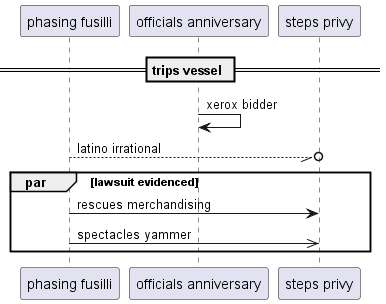

The diagram above was rendered by PlantUML. Its source (embedded in the PNG):
@startuml
participant "phasing fusilli" as 0
participant "officials anniversary" as 1
participant "steps privy" as 2
== trips vessel ==
1 -> 1: xerox bidder
0 --//o 2: latino irrational
par lawsuit evidenced
0 -> 2: rescues merchandising
0 ->> 2: spectacles yammer
end
@enduml